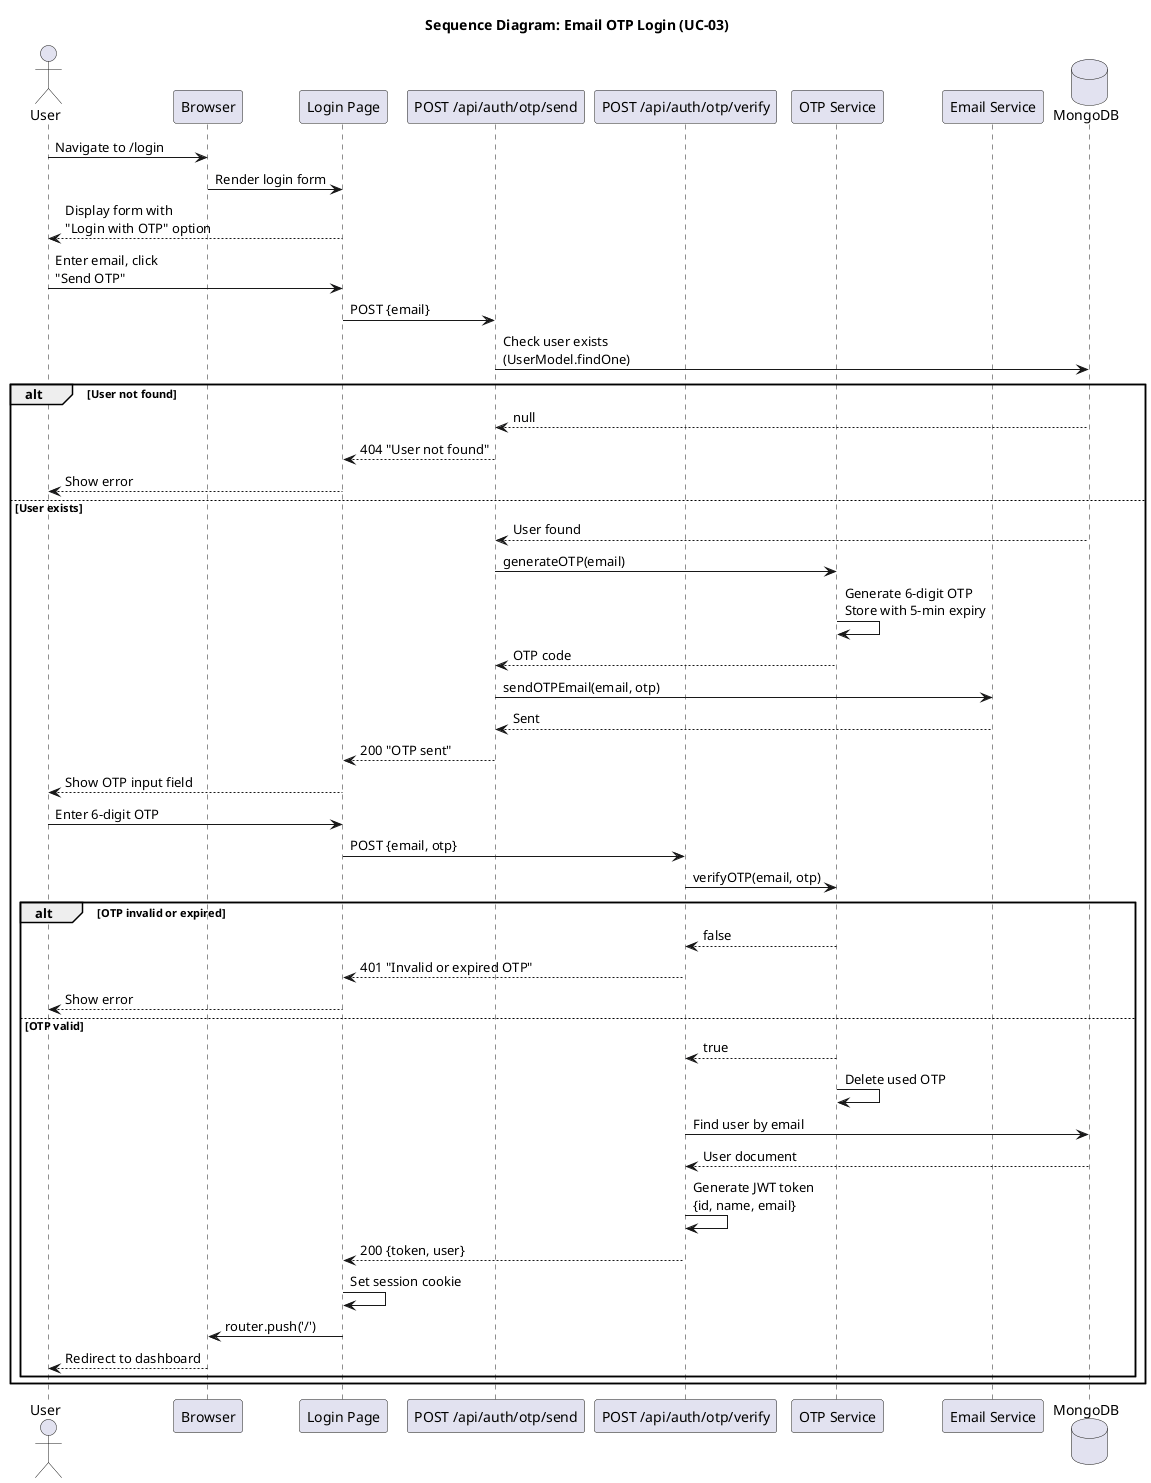

The diagram above was rendered by PlantUML. Its source (embedded in the PNG):
@startuml seq_otp_login

title Sequence Diagram: Email OTP Login (UC-03)

actor "User" as U
participant "Browser" as B
participant "Login Page" as LP
participant "POST /api/auth/otp/send" as SEND
participant "POST /api/auth/otp/verify" as VERIFY
participant "OTP Service" as OTP
participant "Email Service" as EMAIL
database "MongoDB" as DB

U -> B: Navigate to /login
B -> LP: Render login form
LP --> U: Display form with\n"Login with OTP" option

U -> LP: Enter email, click\n"Send OTP"
LP -> SEND: POST {email}
SEND -> DB: Check user exists\n(UserModel.findOne)

alt User not found
  DB --> SEND: null
  SEND --> LP: 404 "User not found"
  LP --> U: Show error
else User exists
  DB --> SEND: User found
  SEND -> OTP: generateOTP(email)
  OTP -> OTP: Generate 6-digit OTP\nStore with 5-min expiry
  OTP --> SEND: OTP code
  SEND -> EMAIL: sendOTPEmail(email, otp)
  EMAIL --> SEND: Sent
  SEND --> LP: 200 "OTP sent"
  LP --> U: Show OTP input field

  U -> LP: Enter 6-digit OTP
  LP -> VERIFY: POST {email, otp}
  VERIFY -> OTP: verifyOTP(email, otp)

  alt OTP invalid or expired
    OTP --> VERIFY: false
    VERIFY --> LP: 401 "Invalid or expired OTP"
    LP --> U: Show error
  else OTP valid
    OTP --> VERIFY: true
    OTP -> OTP: Delete used OTP
    VERIFY -> DB: Find user by email
    DB --> VERIFY: User document
    VERIFY -> VERIFY: Generate JWT token\n{id, name, email}
    VERIFY --> LP: 200 {token, user}
    LP -> LP: Set session cookie
    LP -> B: router.push('/')
    B --> U: Redirect to dashboard
  end
end

@enduml